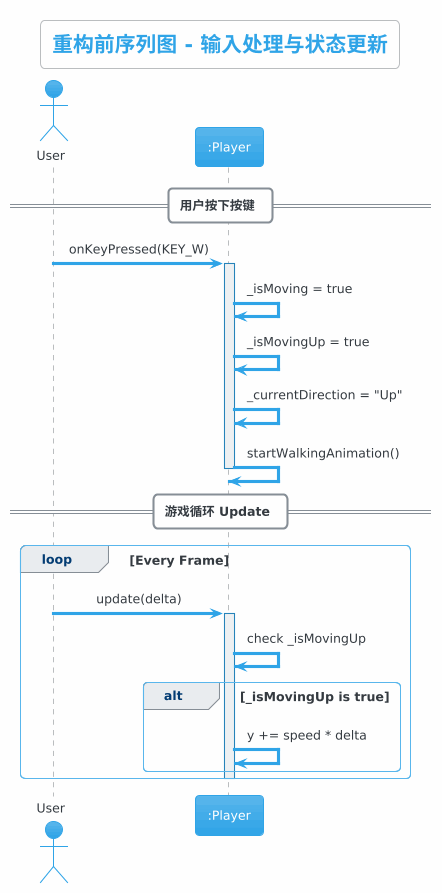

The diagram above was rendered by PlantUML. Its source (embedded in the PNG):
@startuml
!theme cerulean
skinparam sequenceMessageAlign center
skinparam backgroundColor #FEFEFE

title 重构前序列图 - 输入处理与状态更新

actor User
participant ":Player" as Player

== 用户按下按键 ==

User -> Player : onKeyPressed(KEY_W)
activate Player

Player -> Player : _isMoving = true
Player -> Player : _isMovingUp = true
Player -> Player : _currentDirection = "Up"
Player -> Player : startWalkingAnimation()

deactivate Player

== 游戏循环 Update ==

loop Every Frame
    User -> Player : update(delta)
    activate Player
    
    Player -> Player : check _isMovingUp
    alt _isMovingUp is true
        Player -> Player : y += speed * delta
    end
    
    deactivate Player
end
@enduml